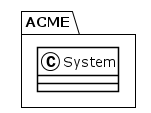

The diagram above was rendered by PlantUML. Its source (embedded in the PNG):
@startuml
!theme plain
package ACME {
class System {
}
}
@enduml